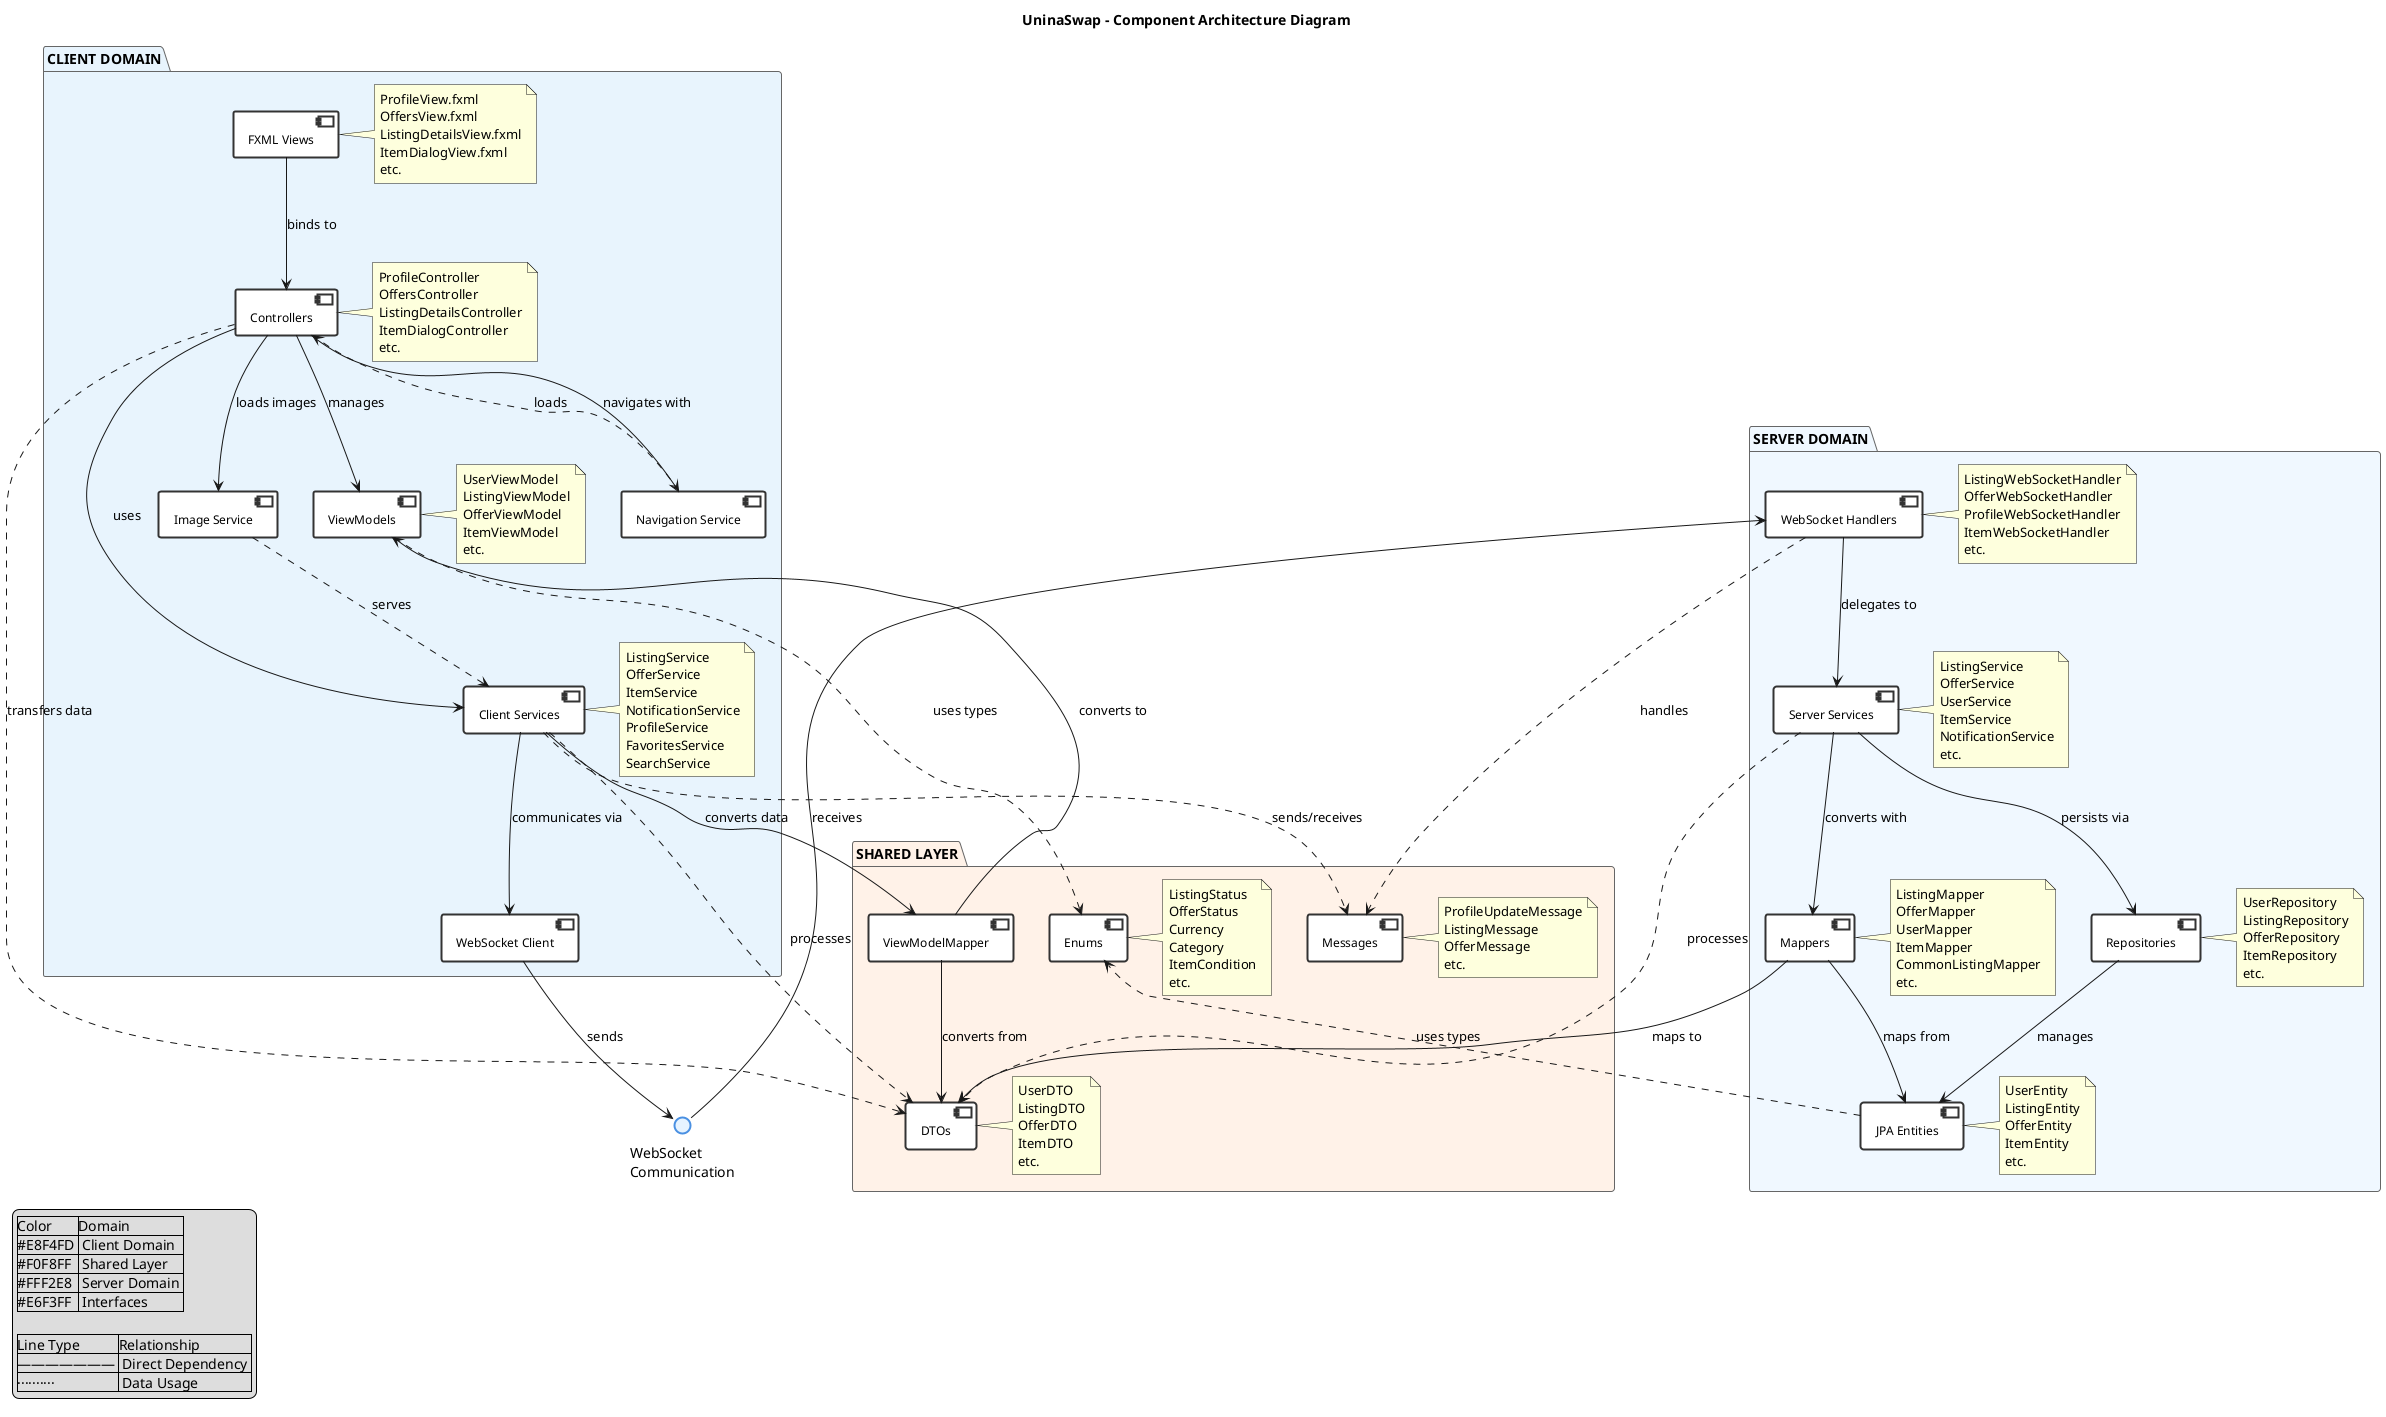

The diagram above was rendered by PlantUML. Its source (embedded in the PNG):
@startuml UninaSwap_Component_Architecture

!define CLIENT_COLOR #E8F4FD
!define SERVER_COLOR #FFF2E8
!define SHARED_COLOR #F0F8FF
!define INTERFACE_COLOR #E6F3FF

title UninaSwap - Component Architecture Diagram

skinparam component {
    BackgroundColor #FFFFFF
    BorderColor #333333
    BorderThickness 2
    FontSize 12
}

skinparam interface {
    BackgroundColor #E6F3FF
    BorderColor #4A90E2
    BorderThickness 2
}

skinparam package {
    BackgroundColor transparent
    BorderColor #666666
    BorderThickness 1
    FontStyle bold
}

package "CLIENT DOMAIN" as ClientDomain #E8F4FD {
    
    [FXML Views] as FXML
    [Controllers] as Controllers
    [Client Services] as ClientServices
    [ViewModels] as ViewModels
    [WebSocket Client] as WSClient
    [Navigation Service] as NavService
    [Image Service] as ImgService
    
    note right of FXML
        ProfileView.fxml
        OffersView.fxml
        ListingDetailsView.fxml
        ItemDialogView.fxml
        etc.
    end note
    
    note right of Controllers
        ProfileController
        OffersController
        ListingDetailsController
        ItemDialogController
        etc.
    end note
    
    note right of ClientServices
        ListingService
        OfferService
        ItemService
        NotificationService
        ProfileService
        FavoritesService
        SearchService
    end note
    
    note right of ViewModels
        UserViewModel
        ListingViewModel
        OfferViewModel
        ItemViewModel
        etc.
    end note
}

package "SHARED LAYER" as SharedLayer #FFF2E8 {
    
    [DTOs] as DTOs
    [Enums] as Enums
    [Messages] as Messages
    [ViewModelMapper] as VMMapper
    
    note right of DTOs
        UserDTO
        ListingDTO
        OfferDTO
        ItemDTO
        etc.
    end note
    
    note right of Enums
        ListingStatus
        OfferStatus
        Currency
        Category
        ItemCondition
        etc.
    end note
    
    note right of Messages
        ProfileUpdateMessage
        ListingMessage
        OfferMessage
        etc.
    end note
}

package "SERVER DOMAIN" as ServerDomain #F0F8FF {
    
    [WebSocket Handlers] as WSHandlers
    [Server Services] as ServerServices
    [Mappers] as Mappers
    [JPA Entities] as Entities
    [Repositories] as Repositories
    
    note right of WSHandlers
        ListingWebSocketHandler
        OfferWebSocketHandler
        ProfileWebSocketHandler
        ItemWebSocketHandler
        etc.
    end note
    
    note right of ServerServices
        ListingService
        OfferService
        UserService
        ItemService
        NotificationService
        etc.
    end note
    
    note right of Mappers
        ListingMapper
        OfferMapper
        UserMapper
        ItemMapper
        CommonListingMapper
        etc.
    end note
    
    note right of Entities
        UserEntity
        ListingEntity
        OfferEntity
        ItemEntity
        etc.
    end note
    
    note right of Repositories
        UserRepository
        ListingRepository
        OfferRepository
        ItemRepository
        etc.
    end note
}

' WebSocket Communication Interface
interface "WebSocket\nCommunication" as WSInterface

' Client Domain Internal Relationships
FXML --> Controllers : "binds to"
Controllers --> ClientServices : "uses"
Controllers --> ViewModels : "manages"
Controllers --> NavService : "navigates with"
Controllers --> ImgService : "loads images"
ClientServices --> WSClient : "communicates via"
ClientServices --> VMMapper : "converts data"

' Shared Layer Usage
Controllers ..> DTOs : "transfers data"
ClientServices ..> DTOs : "processes"
ViewModels ..> Enums : "uses types"
ClientServices ..> Messages : "sends/receives"
VMMapper --> DTOs : "converts from"
VMMapper --> ViewModels : "converts to"

' WebSocket Communication
WSClient --> WSInterface : "sends"
WSInterface --> WSHandlers : "receives"

' Server Domain Internal Relationships
WSHandlers --> ServerServices : "delegates to"
ServerServices --> Mappers : "converts with"
ServerServices --> Repositories : "persists via"
Mappers --> Entities : "maps from"
Mappers --> DTOs : "maps to"
Repositories --> Entities : "manages"

' Cross-Domain Data Flow
WSHandlers ..> Messages : "handles"
ServerServices ..> DTOs : "processes"
Entities ..> Enums : "uses types"

' Additional Service Dependencies
NavService ..> Controllers : "loads"
ImgService ..> ClientServices : "serves"

legend bottom left
    |Color |Domain |
    |#E8F4FD | Client Domain |
    |#F0F8FF | Shared Layer |
    |#FFF2E8 | Server Domain |
    |#E6F3FF | Interfaces |
    
    |Line Type |Relationship |
    |——————— | Direct Dependency |
    |·········· | Data Usage |
endlegend

@enduml